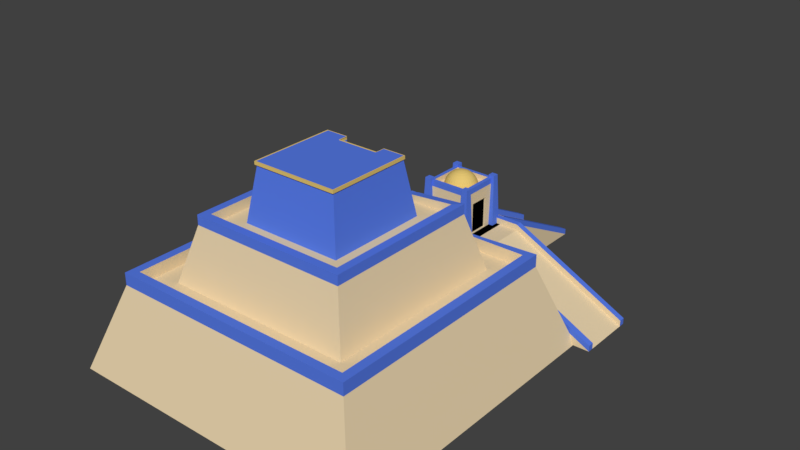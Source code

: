 # Source: ziggurat.blend  (saved by Blender 2.78.0; exported with 4.5.12 LTS)
import bpy
from mathutils import Matrix  # noqa: F401  (used for matrix-valued properties, if any)

bpy.ops.wm.read_factory_settings(use_empty=True)
scene = bpy.context.scene
scene.name = 'Scene'

# ---- collections
col_collection_1 = bpy.data.collections.new('Collection 1'); scene.collection.children.link(col_collection_1)

# ---- materials (node trees are filled in below, after node groups)
mat_material = bpy.data.materials.new('Material')
mat_material.alpha_threshold = 0.0
mat_material.use_transparent_shadow = False
mat_material.diffuse_color = (0.8, 0.6449, 0.4121, 1.0)
mat_material.roughness = 0.5
mat_material_001 = bpy.data.materials.new('Material.001')
mat_material_001.alpha_threshold = 0.0
mat_material_001.use_transparent_shadow = False
mat_material_001.diffuse_color = (0.0, 0.0, 0.0, 1.0)
mat_material_001.roughness = 0.5
mat_material_002 = bpy.data.materials.new('Material.002')
mat_material_002.alpha_threshold = 0.0
mat_material_002.use_transparent_shadow = False
mat_material_002.diffuse_color = (0.09599, 0.199, 0.8, 1.0)
mat_material_002.roughness = 0.5
mat_material_003 = bpy.data.materials.new('Material.003')
mat_material_003.alpha_threshold = 0.0
mat_material_003.use_transparent_shadow = False
mat_material_003.diffuse_color = (0.8, 0.5786, 0.1734, 1.0)
mat_material_003.roughness = 0.5

# ---- material node trees

# ---- world
world_world = bpy.data.worlds.new('World'); scene.world = world_world
world_world.color = (0.05088, 0.05088, 0.05088)
world_world.use_sun_shadow = False
world_world.sun_shadow_jitter_overblur = 0.0
world_world.cycles.sampling_method = 'MANUAL'

# ---- meshes
me_cube_002 = bpy.data.meshes.new('Cube.002')
me_cube_002.from_pydata([(2.475, 1.044, 0.01583), (2.012, 0.5806, 1.348), (2.475, -3.906, 0.01583), (2.012, -3.442, 1.348), (-2.475, 1.044, 0.01583), (-2.011, 0.5806, 1.348), (-2.475, -3.906, 0.01583), (-2.011, -3.442, 1.348), (2.012, 0.5806, 1.348), (2.012, -3.442, 1.348), (-2.011, -3.442, 1.348), (-2.011, 0.5806, 1.348), (1.516, 0.08488, 1.348), (1.516, -2.947, 1.348), (-1.516, -2.947, 1.348), (-1.516, 0.08488, 1.348), (1.273, -0.1575, 2.225), (1.273, -2.704, 2.225), (-1.273, -2.704, 2.225), (-1.273, -0.1575, 2.225), (0.8149, -0.616, 2.225), (0.8149, -2.246, 2.225), (-0.8147, -2.246, 2.225), (-0.8147, -0.616, 2.225), (0.6819, -0.749, 3.084), (0.6819, -2.113, 3.084), (-0.6817, -2.113, 3.084), (-0.6817, -0.749, 3.084), (0.495, 1.98, 0.02494), (0.495, 1.98, 1.015), (0.495, 0.6754, 0.02494), (0.495, 0.6754, 1.015), (-0.4949, 1.98, 0.02494), (-0.4949, 1.98, 1.015), (-0.4949, 0.6754, 0.02494), (-0.4949, 0.6754, 1.015), (0.495, 3.917, 0.02494), (-0.4949, 3.917, 0.02494), (-0.8223, 1.975, 0.02494), (-0.8223, 1.975, 1.015), (0.4819, 1.975, 0.02494), (0.4819, 1.975, 1.015), (-0.8223, 0.9855, 0.02494), (-0.8223, 0.9855, 1.015), (0.4819, 0.9855, 0.02494), (0.4819, 0.9855, 1.015), (-2.759, 1.975, 0.02494), (-2.759, 0.9855, 0.02494), (0.812, 0.9855, 0.02494), (0.812, 0.9855, 1.015), (-0.4922, 0.9855, 0.02494), (-0.4922, 0.9855, 1.015), (0.812, 1.975, 0.02494), (0.812, 1.975, 1.015), (-0.4922, 1.975, 0.02494), (-0.4922, 1.975, 1.015), (2.749, 0.9855, 0.02494), (2.749, 1.975, 0.02494), (0.4563, 0.2837, 1.016), (0.4563, -0.1508, 2.202), (0.4563, -0.6286, 1.016), (0.4563, -0.6286, 2.202), (-0.4561, 0.2837, 1.016), (-0.4561, -0.1508, 2.202), (-0.4561, -0.6286, 1.016), (-0.4561, -0.6286, 2.202), (0.4563, 0.9944, 1.016), (-0.4561, 0.9944, 1.016), (0.3541, 1.843, 1.011), (0.3541, 1.843, 1.719), (0.3541, 1.135, 1.011), (0.3541, 1.135, 1.719), (-0.354, 1.843, 1.011), (-0.354, 1.843, 1.719), (-0.354, 1.135, 1.011), (-0.354, 1.135, 1.719), (-0.2652, 1.925, 1.019), (-0.2986, 1.892, 1.855), (-0.2652, 1.76, 1.019), (-0.2986, 1.793, 1.855), (-0.4301, 1.925, 1.019), (-0.3967, 1.892, 1.855), (-0.4301, 1.76, 1.019), (-0.3967, 1.793, 1.855), (-0.2652, 1.222, 1.019), (-0.2986, 1.188, 1.855), (-0.2652, 1.057, 1.019), (-0.2986, 1.09, 1.855), (-0.4301, 1.222, 1.019), (-0.3967, 1.188, 1.855), (-0.4301, 1.057, 1.019), (-0.3967, 1.09, 1.855), (0.4331, 1.222, 1.019), (0.3997, 1.188, 1.855), (0.4331, 1.057, 1.019), (0.3997, 1.09, 1.855), (0.2682, 1.222, 1.019), (0.3016, 1.188, 1.855), (0.2682, 1.057, 1.019), (0.3016, 1.09, 1.855), (0.4331, 1.923, 1.019), (0.3997, 1.889, 1.855), (0.4331, 1.758, 1.019), (0.3997, 1.791, 1.855), (0.2682, 1.923, 1.019), (0.3016, 1.889, 1.855), (0.2682, 1.758, 1.019), (0.3016, 1.791, 1.855), (-0.01017, 1.434, 1.949), (-0.02003, 1.384, 1.934), (-0.02912, 1.338, 1.909), (-0.03709, 1.298, 1.876), (-0.04363, 1.265, 1.835), (-0.04848, 1.241, 1.788), (-0.05148, 1.226, 1.738), (-0.05249, 1.221, 1.685), (-0.05148, 1.226, 1.632), (-0.04848, 1.241, 1.582), (-0.04363, 1.265, 1.535), (-0.03709, 1.298, 1.494), (-0.02912, 1.338, 1.461), (-0.02003, 1.384, 1.436), (-0.01017, 1.434, 1.421), (-0.02003, 1.437, 1.949), (-0.03938, 1.39, 1.934), (-0.05721, 1.347, 1.909), (-0.07283, 1.309, 1.876), (-0.08566, 1.278, 1.835), (-0.09519, 1.255, 1.788), (-0.1011, 1.241, 1.738), (-0.103, 1.236, 1.685), (-0.1011, 1.241, 1.632), (-0.09519, 1.255, 1.582), (-0.08566, 1.278, 1.535), (-0.07283, 1.309, 1.494), (-0.05721, 1.347, 1.461), (-0.03938, 1.39, 1.436), (-0.02003, 1.437, 1.421), (-0.02912, 1.441, 1.949), (-0.05721, 1.399, 1.934), (-0.08309, 1.361, 1.909), (-0.1058, 1.327, 1.876), (-0.1244, 1.299, 1.835), (-0.1382, 1.278, 1.788), (-0.1468, 1.265, 1.738), (-0.1496, 1.261, 1.685), (-0.1468, 1.265, 1.632), (-0.1382, 1.278, 1.582), (-0.1244, 1.299, 1.535), (-0.1058, 1.327, 1.494), (-0.08309, 1.361, 1.461), (-0.05721, 1.399, 1.436), (-0.02912, 1.441, 1.421), (-0.03709, 1.448, 1.949), (-0.07283, 1.412, 1.934), (-0.1058, 1.379, 1.909), (-0.1347, 1.35, 1.876), (-0.1584, 1.327, 1.835), (-0.176, 1.309, 1.788), (-0.1868, 1.298, 1.738), (-0.1905, 1.295, 1.685), (-0.1868, 1.298, 1.632), (-0.176, 1.309, 1.582), (-0.1584, 1.327, 1.535), (-0.1347, 1.35, 1.494), (-0.1058, 1.379, 1.461), (-0.07283, 1.412, 1.436), (-0.03709, 1.448, 1.421), (-0.04363, 1.456, 1.949), (-0.08566, 1.428, 1.934), (-0.1244, 1.402, 1.909), (-0.1584, 1.379, 1.876), (-0.1862, 1.361, 1.835), (-0.2069, 1.347, 1.788), (-0.2197, 1.338, 1.738), (-0.224, 1.335, 1.685), (-0.2197, 1.338, 1.632), (-0.2069, 1.347, 1.582), (-0.1862, 1.361, 1.535), (-0.1584, 1.379, 1.494), (-0.1244, 1.402, 1.461), (-0.08566, 1.428, 1.436), (-0.04363, 1.456, 1.421), (9.025e-05, 1.485, 1.416), (-0.04848, 1.465, 1.949), (-0.09519, 1.446, 1.934), (-0.1382, 1.428, 1.909), (-0.176, 1.412, 1.876), (-0.2069, 1.399, 1.835), (-0.2299, 1.39, 1.788), (-0.2441, 1.384, 1.738), (-0.2489, 1.382, 1.685), (-0.2441, 1.384, 1.632), (-0.2299, 1.39, 1.582), (-0.2069, 1.399, 1.535), (-0.176, 1.412, 1.494), (-0.1382, 1.428, 1.461), (-0.09519, 1.446, 1.436), (-0.04848, 1.465, 1.421), (-0.4556, -0.1575, 2.311), (-0.4556, -0.1575, 2.225), (-0.05148, 1.475, 1.949), (-0.1011, 1.465, 1.934), (-0.1468, 1.456, 1.909), (-0.1868, 1.448, 1.876), (-0.2197, 1.441, 1.835), (-0.2441, 1.437, 1.788), (-0.2591, 1.434, 1.738), (-0.2642, 1.433, 1.685), (-0.2591, 1.434, 1.632), (-0.2441, 1.437, 1.582), (-0.2197, 1.441, 1.535), (-0.1868, 1.448, 1.494), (-0.1468, 1.456, 1.461), (-0.1011, 1.465, 1.436), (-0.05148, 1.475, 1.421), (0.4638, -0.1575, 2.225), (-0.05249, 1.485, 1.949), (-0.103, 1.485, 1.934), (-0.1496, 1.485, 1.909), (-0.1905, 1.485, 1.876), (-0.224, 1.485, 1.835), (-0.2489, 1.485, 1.788), (-0.2642, 1.485, 1.738), (-0.2694, 1.485, 1.685), (-0.2642, 1.485, 1.632), (-0.2489, 1.485, 1.582), (-0.224, 1.485, 1.535), (-0.1905, 1.485, 1.494), (-0.1496, 1.485, 1.461), (-0.103, 1.485, 1.436), (-0.05249, 1.485, 1.421), (0.4638, -0.1575, 2.311), (0.3452, -0.2873, 2.225), (-0.05148, 1.495, 1.949), (-0.1011, 1.505, 1.934), (-0.1468, 1.514, 1.909), (-0.1868, 1.522, 1.876), (-0.2197, 1.529, 1.835), (-0.2441, 1.534, 1.788), (-0.2591, 1.537, 1.738), (-0.2642, 1.538, 1.685), (-0.2591, 1.537, 1.632), (-0.2441, 1.534, 1.582), (-0.2197, 1.529, 1.535), (-0.1868, 1.522, 1.494), (-0.1468, 1.514, 1.461), (-0.1011, 1.505, 1.436), (-0.05148, 1.495, 1.421), (0.3452, -0.2873, 2.311), (-0.04848, 1.505, 1.949), (-0.09519, 1.525, 1.934), (-0.1382, 1.542, 1.909), (-0.176, 1.558, 1.876), (-0.2069, 1.571, 1.835), (-0.2299, 1.58, 1.788), (-0.2441, 1.586, 1.738), (-0.2489, 1.588, 1.685), (-0.2441, 1.586, 1.632), (-0.2299, 1.58, 1.582), (-0.2069, 1.571, 1.535), (-0.176, 1.558, 1.494), (-0.1382, 1.542, 1.461), (-0.09519, 1.525, 1.436), (-0.04848, 1.505, 1.421), (1.144, -2.574, 2.382), (-1.143, -2.574, 2.382), (-0.04363, 1.514, 1.949), (-0.08566, 1.542, 1.934), (-0.1244, 1.568, 1.909), (-0.1584, 1.591, 1.876), (-0.1862, 1.61, 1.835), (-0.2069, 1.623, 1.788), (-0.2197, 1.632, 1.738), (-0.224, 1.635, 1.685), (-0.2197, 1.632, 1.632), (-0.2069, 1.623, 1.582), (-0.1862, 1.61, 1.535), (-0.1584, 1.591, 1.494), (-0.1244, 1.568, 1.461), (-0.08566, 1.542, 1.436), (-0.04363, 1.514, 1.421), (-1.143, -0.2873, 2.382), (1.144, -0.2873, 2.382), (-0.03709, 1.522, 1.949), (-0.07283, 1.558, 1.934), (-0.1058, 1.591, 1.909), (-0.1347, 1.62, 1.876), (-0.1584, 1.644, 1.835), (-0.176, 1.661, 1.788), (-0.1868, 1.672, 1.738), (-0.1905, 1.676, 1.685), (-0.1868, 1.672, 1.632), (-0.176, 1.661, 1.582), (-0.1584, 1.644, 1.535), (-0.1347, 1.62, 1.494), (-0.1058, 1.591, 1.461), (-0.07283, 1.558, 1.436), (-0.03709, 1.522, 1.421), (-1.273, -0.1575, 2.382), (-1.273, -2.704, 2.382), (-0.02912, 1.529, 1.949), (-0.05721, 1.571, 1.934), (-0.08309, 1.61, 1.909), (-0.1058, 1.644, 1.876), (-0.1244, 1.671, 1.835), (-0.1382, 1.692, 1.788), (-0.1468, 1.705, 1.738), (-0.1496, 1.709, 1.685), (-0.1468, 1.705, 1.632), (-0.1382, 1.692, 1.582), (-0.1244, 1.671, 1.535), (-0.1058, 1.644, 1.494), (-0.08309, 1.61, 1.461), (-0.05721, 1.571, 1.436), (-0.02912, 1.529, 1.421), (1.273, -2.704, 2.382), (1.273, -0.1575, 2.382), (-0.02003, 1.534, 1.949), (-0.03938, 1.58, 1.934), (-0.05721, 1.623, 1.909), (-0.07283, 1.661, 1.876), (-0.08566, 1.692, 1.835), (-0.09519, 1.715, 1.788), (-0.1011, 1.729, 1.738), (-0.103, 1.734, 1.685), (-0.1011, 1.729, 1.632), (-0.09519, 1.715, 1.582), (-0.08566, 1.692, 1.535), (-0.07283, 1.661, 1.494), (-0.05721, 1.623, 1.461), (-0.03938, 1.58, 1.436), (-0.02003, 1.534, 1.421), (-0.7317, -0.6991, 2.225), (-0.7317, -2.163, 2.225), (-0.01017, 1.537, 1.949), (-0.02003, 1.586, 1.934), (-0.02912, 1.632, 1.909), (-0.03709, 1.672, 1.876), (-0.04363, 1.705, 1.835), (-0.04848, 1.729, 1.788), (-0.05148, 1.744, 1.738), (-0.05249, 1.749, 1.685), (-0.05148, 1.744, 1.632), (-0.04848, 1.729, 1.582), (-0.04363, 1.705, 1.535), (-0.03709, 1.672, 1.494), (-0.02912, 1.632, 1.461), (-0.02003, 1.586, 1.436), (-0.01017, 1.537, 1.421), (0.7319, -2.163, 2.225), (0.7319, -0.6991, 2.225), (9.025e-05, 1.538, 1.949), (9.023e-05, 1.588, 1.934), (9.023e-05, 1.635, 1.909), (9.024e-05, 1.676, 1.876), (9.025e-05, 1.709, 1.835), (9.021e-05, 1.734, 1.788), (9.025e-05, 1.749, 1.738), (9.025e-05, 1.755, 1.685), (9.025e-05, 1.749, 1.632), (9.021e-05, 1.734, 1.582), (9.025e-05, 1.709, 1.535), (9.024e-05, 1.676, 1.494), (9.024e-05, 1.635, 1.461), (9.024e-05, 1.588, 1.436), (9.025e-05, 1.538, 1.421), (-1.143, -0.2873, 2.225), (-1.143, -2.574, 2.225), (0.01035, 1.537, 1.949), (0.02021, 1.586, 1.934), (0.0293, 1.632, 1.909), (0.03727, 1.672, 1.876), (0.04381, 1.705, 1.835), (0.04866, 1.729, 1.788), (0.05166, 1.744, 1.738), (0.05267, 1.749, 1.685), (0.05166, 1.744, 1.632), (0.04866, 1.729, 1.582), (0.04381, 1.705, 1.535), (0.03727, 1.672, 1.494), (0.0293, 1.632, 1.461), (0.02021, 1.586, 1.436), (0.01035, 1.537, 1.421), (1.144, -2.574, 2.225), (1.144, -0.2873, 2.225), (0.02021, 1.534, 1.949), (0.03956, 1.58, 1.934), (0.05739, 1.623, 1.909), (0.07302, 1.661, 1.876), (0.08584, 1.692, 1.835), (0.09537, 1.715, 1.788), (0.1012, 1.729, 1.738), (0.1032, 1.734, 1.685), (0.1012, 1.729, 1.632), (0.09537, 1.715, 1.582), (0.08584, 1.692, 1.535), (0.07302, 1.661, 1.494), (0.05739, 1.623, 1.461), (0.03956, 1.58, 1.436), (0.02021, 1.534, 1.421), (-1.87, 0.4392, 1.546), (9.03e-05, 1.485, 1.955), (0.0293, 1.529, 1.949), (0.05739, 1.571, 1.934), (0.08327, 1.61, 1.909), (0.106, 1.644, 1.876), (0.1246, 1.671, 1.835), (0.1384, 1.692, 1.788), (0.1469, 1.705, 1.738), (0.1498, 1.709, 1.685), (0.1469, 1.705, 1.632), (0.1384, 1.692, 1.582), (0.1246, 1.671, 1.535), (0.106, 1.644, 1.494), (0.08327, 1.61, 1.461), (0.05739, 1.571, 1.436), (0.0293, 1.529, 1.421), (1.87, 0.4392, 1.546), (1.87, -3.301, 1.546), (0.03727, 1.522, 1.949), (0.07302, 1.558, 1.934), (0.106, 1.591, 1.909), (0.1348, 1.62, 1.876), (0.1585, 1.644, 1.835), (0.1761, 1.661, 1.788), (0.187, 1.672, 1.738), (0.1907, 1.676, 1.685), (0.187, 1.672, 1.632), (0.1761, 1.661, 1.582), (0.1585, 1.644, 1.535), (0.1348, 1.62, 1.494), (0.106, 1.591, 1.461), (0.07302, 1.558, 1.436), (0.03727, 1.522, 1.421), (-1.87, -3.301, 1.546), (-2.011, 0.5806, 1.546), (0.04381, 1.514, 1.949), (0.08584, 1.542, 1.934), (0.1246, 1.568, 1.909), (0.1585, 1.591, 1.876), (0.1864, 1.61, 1.835), (0.2071, 1.623, 1.788), (0.2199, 1.632, 1.738), (0.2242, 1.635, 1.685), (0.2199, 1.632, 1.632), (0.2071, 1.623, 1.582), (0.1864, 1.61, 1.535), (0.1585, 1.591, 1.494), (0.1246, 1.568, 1.461), (0.08584, 1.542, 1.436), (0.04381, 1.514, 1.421), (-2.011, -3.442, 1.546), (2.012, -3.442, 1.546), (0.04866, 1.505, 1.949), (0.09537, 1.525, 1.934), (0.1384, 1.542, 1.909), (0.1761, 1.558, 1.876), (0.2071, 1.571, 1.835), (0.2301, 1.58, 1.788), (0.2443, 1.586, 1.738), (0.2491, 1.588, 1.685), (0.2443, 1.586, 1.632), (0.2301, 1.58, 1.582), (0.2071, 1.571, 1.535), (0.1761, 1.558, 1.494), (0.1384, 1.542, 1.461), (0.09537, 1.525, 1.436), (0.04866, 1.505, 1.421), (2.012, 0.5806, 1.546), (-1.409, -0.02163, 1.348), (0.05166, 1.495, 1.949), (0.1012, 1.505, 1.934), (0.1469, 1.514, 1.909), (0.187, 1.522, 1.876), (0.2199, 1.529, 1.835), (0.2443, 1.534, 1.788), (0.2593, 1.537, 1.738), (0.2644, 1.538, 1.685), (0.2593, 1.537, 1.632), (0.2443, 1.534, 1.582), (0.2199, 1.529, 1.535), (0.187, 1.522, 1.494), (0.1469, 1.514, 1.461), (0.1012, 1.505, 1.436), (0.05166, 1.495, 1.421), (-1.409, -2.84, 1.348), (1.409, -2.84, 1.348), (0.05267, 1.485, 1.949), (0.1032, 1.485, 1.934), (0.1498, 1.485, 1.909), (0.1907, 1.485, 1.876), (0.2242, 1.485, 1.835), (0.2491, 1.485, 1.788), (0.2644, 1.485, 1.738), (0.2696, 1.485, 1.685), (0.2644, 1.485, 1.632), (0.2491, 1.485, 1.582), (0.2242, 1.485, 1.535), (0.1907, 1.485, 1.494), (0.1498, 1.485, 1.461), (0.1032, 1.485, 1.436), (0.05267, 1.485, 1.421), (1.409, -0.02163, 1.348), (-1.87, 0.4392, 1.348), (0.05166, 1.475, 1.949), (0.1012, 1.465, 1.934), (0.1469, 1.456, 1.909), (0.187, 1.448, 1.876), (0.2199, 1.441, 1.835), (0.2443, 1.437, 1.788), (0.2593, 1.434, 1.738), (0.2644, 1.433, 1.685), (0.2593, 1.434, 1.632), (0.2443, 1.437, 1.582), (0.2199, 1.441, 1.535), (0.187, 1.448, 1.494), (0.1469, 1.456, 1.461), (0.1012, 1.465, 1.436), (0.05166, 1.475, 1.421), (-1.87, -3.301, 1.348), (1.87, -3.301, 1.348), (0.04866, 1.465, 1.949), (0.09537, 1.446, 1.934), (0.1384, 1.428, 1.909), (0.1761, 1.412, 1.876), (0.2071, 1.399, 1.835), (0.2301, 1.39, 1.788), (0.2443, 1.384, 1.738), (0.2491, 1.382, 1.685), (0.2443, 1.384, 1.632), (0.2301, 1.39, 1.582), (0.2071, 1.399, 1.535), (0.1761, 1.412, 1.494), (0.1384, 1.428, 1.461), (0.09537, 1.446, 1.436), (0.04866, 1.465, 1.421), (1.87, 0.4392, 1.348), (0.2914, 1.198, 1.81), (0.04381, 1.456, 1.949), (0.08584, 1.428, 1.934), (0.1246, 1.402, 1.909), (0.1585, 1.379, 1.876), (0.1864, 1.361, 1.835), (0.2071, 1.347, 1.788), (0.2199, 1.338, 1.738), (0.2242, 1.335, 1.685), (0.2199, 1.338, 1.632), (0.2071, 1.347, 1.582), (0.1864, 1.361, 1.535), (0.1585, 1.379, 1.494), (0.1246, 1.402, 1.461), (0.08584, 1.428, 1.436), (0.04381, 1.456, 1.421), (-0.2913, 1.198, 1.81), (-0.2913, 1.78, 1.81), (0.03727, 1.448, 1.949), (0.07302, 1.412, 1.934), (0.106, 1.379, 1.909), (0.1348, 1.35, 1.876), (0.1585, 1.327, 1.835), (0.1761, 1.309, 1.788), (0.187, 1.298, 1.738), (0.1907, 1.295, 1.685), (0.187, 1.298, 1.632), (0.1761, 1.309, 1.582), (0.1585, 1.327, 1.535), (0.1348, 1.35, 1.494), (0.106, 1.379, 1.461), (0.07302, 1.412, 1.436), (0.03727, 1.448, 1.421), (0.2914, 1.78, 1.81), (-0.354, 1.843, 1.81), (0.0293, 1.441, 1.949), (0.05739, 1.399, 1.934), (0.08327, 1.361, 1.909), (0.106, 1.327, 1.876), (0.1246, 1.299, 1.835), (0.1384, 1.278, 1.788), (0.1469, 1.265, 1.738), (0.1498, 1.261, 1.685), (0.1469, 1.265, 1.632), (0.1384, 1.278, 1.582), (0.1246, 1.299, 1.535), (0.106, 1.327, 1.494), (0.08327, 1.361, 1.461), (0.05739, 1.399, 1.436), (0.0293, 1.441, 1.421), (-0.354, 1.135, 1.81), (0.3541, 1.135, 1.81), (0.02021, 1.437, 1.949), (0.03956, 1.39, 1.934), (0.05739, 1.347, 1.909), (0.07302, 1.309, 1.876), (0.08584, 1.278, 1.835), (0.09537, 1.255, 1.788), (0.1012, 1.241, 1.738), (0.1032, 1.236, 1.685), (0.1012, 1.241, 1.632), (0.09537, 1.255, 1.582), (0.08584, 1.278, 1.535), (0.07302, 1.309, 1.494), (0.05739, 1.347, 1.461), (0.03956, 1.39, 1.436), (0.02021, 1.437, 1.421), (0.3541, 1.843, 1.81), (-0.2913, 1.78, 1.719), (0.01035, 1.434, 1.949), (0.02021, 1.384, 1.934), (0.0293, 1.338, 1.909), (0.03727, 1.298, 1.876), (0.04381, 1.265, 1.835), (0.04866, 1.241, 1.788), (0.05166, 1.226, 1.738), (0.05267, 1.221, 1.685), (0.05166, 1.226, 1.632), (0.04866, 1.241, 1.582), (0.04381, 1.265, 1.535), (0.03727, 1.298, 1.494), (0.0293, 1.338, 1.461), (0.02021, 1.384, 1.436), (0.01035, 1.434, 1.421), (-0.2913, 1.198, 1.719), (0.2914, 1.198, 1.719), (9.025e-05, 1.433, 1.949), (9.024e-05, 1.382, 1.934), (9.024e-05, 1.335, 1.909), (9.023e-05, 1.295, 1.876), (9.02e-05, 1.261, 1.835), (9.026e-05, 1.236, 1.788), (9.02e-05, 1.221, 1.738), (9.02e-05, 1.216, 1.685), (9.02e-05, 1.221, 1.632), (9.026e-05, 1.236, 1.582), (9.02e-05, 1.261, 1.535), (9.023e-05, 1.295, 1.494), (9.023e-05, 1.335, 1.461), (9.024e-05, 1.382, 1.436), (9.025e-05, 1.433, 1.421), (0.2914, 1.78, 1.719), (-0.3438, -0.2873, 2.225), (-0.3438, -0.2873, 2.311), (0.3287, -0.616, 2.225), (0.3287, -0.749, 3.084), (-0.3291, -0.616, 2.225), (-0.3291, -0.749, 3.084), (-0.3291, -0.7604, 2.225), (0.3287, -0.7604, 2.225), (-0.3291, -0.8934, 3.084), (0.3287, -0.8934, 3.084), (0.1505, -0.7961, 2.411), (-0.0001677, -0.848, 2.74), (-0.1509, -0.7961, 2.411), (-0.0001677, -0.7656, 2.214), (0.1505, -0.8266, 2.608), (-0.1509, -0.8266, 2.608), (0.1505, -0.7656, 2.214), (-0.1509, -0.7656, 2.214), (0.1514, 1.843, 1.021), (0.1514, 1.843, 1.517), (-0.1513, 1.843, 1.517), (-0.1513, 1.843, 1.021), (0.1514, 1.808, 1.021), (0.1514, 1.808, 1.517), (-0.1513, 1.808, 1.517), (-0.1513, 1.808, 1.021), (0.3541, 1.324, 1.024), (0.3541, 1.654, 1.024), (0.3541, 1.654, 1.531), (0.3541, 1.324, 1.531), (0.324, 1.324, 1.024), (0.324, 1.654, 1.024), (0.324, 1.654, 1.531), (0.324, 1.324, 1.531), (-0.354, 1.32, 1.534), (-0.354, 1.32, 1.015), (-0.354, 1.658, 1.015), (-0.354, 1.658, 1.534), (-0.3372, 1.356, 1.538), (-0.3372, 1.356, 1.019), (-0.3372, 1.694, 1.019), (-0.3372, 1.694, 1.538), (-0.07551, -0.8416, 2.698), (-0.1509, -0.8113, 2.51), (0.07518, -0.8416, 2.698), (0.1505, -0.8113, 2.51), (0.1505, -0.8159, 2.214), (0.1505, -0.8463, 2.411), (-0.07551, -0.8919, 2.698), (-0.0001677, -0.8983, 2.74), (-0.1509, -0.8159, 2.214), (-0.0001677, -0.8159, 2.214), (-0.1509, -0.8616, 2.51), (-0.1509, -0.8768, 2.608), (0.07518, -0.8919, 2.698), (0.1505, -0.8768, 2.608), (0.1505, -0.8616, 2.51), (-0.1509, -0.8463, 2.411), (-0.0001677, -0.8616, 2.51), (-0.0001677, -0.8463, 2.411), (0.07518, -0.8463, 2.411), (-0.07551, -0.8463, 2.411), (-0.07551, -0.8616, 2.51), (0.07518, -0.8616, 2.51), (9.06e-05, -3.906, 0.01583), (9.06e-05, -3.442, 1.348), (9.036e-05, 1.044, 0.01583), (9.012e-05, 0.5806, 1.348), (9.06e-05, -3.442, 1.348), (9.012e-05, 0.5806, 1.348), (9.06e-05, -2.947, 1.348), (9.036e-05, 0.08488, 1.348), (9.084e-05, -2.704, 2.225), (9.048e-05, -0.1575, 2.225), (9.096e-05, -2.574, 2.382), (9.084e-05, -2.704, 2.382), (9.036e-05, -0.6991, 2.225), (9.072e-05, -0.2873, 2.225), (9.096e-05, -2.574, 2.225), (9.072e-05, -3.301, 1.546), (9.036e-05, 0.4392, 1.546), (9.012e-05, 0.5806, 1.369), (9.06e-05, -3.442, 1.546), (9.048e-05, -0.02163, 1.348), (9.084e-05, -2.84, 1.348), (9.036e-05, 0.4392, 1.348), (9.072e-05, -3.301, 1.348), (9.037e-05, 1.98, 1.015), (9e-05, 3.917, 0.02494), (0.495, 2.948, 0.5199), (-0.4949, 2.948, 0.5199), (-0.8223, 1.48, 1.015), (-2.759, 1.48, 0.02494), (-1.791, 1.975, 0.5199), (-1.791, 0.9855, 0.5199), (0.812, 1.48, 1.015), (2.749, 1.48, 0.02494), (1.781, 0.9855, 0.5199), (1.781, 1.975, 0.5199), (9.041e-05, -0.1508, 2.202), (9.027e-05, 0.9944, 1.016), (-0.4561, 0.4218, 1.609), (0.4563, 0.4218, 1.609), (9.034e-05, 0.4218, 1.609), (1.781, 1.48, 0.5199), (-1.791, 1.48, 0.5199), (9.018e-05, 2.948, 0.5199), (0.3762, 1.98, 1.015), (-0.376, 3.917, 0.02494), (0.495, 3.432, 0.2724), (-0.4949, 3.432, 0.2724), (-0.8223, 1.889, 1.015), (-2.759, 1.071, 0.02494), (-2.275, 1.975, 0.2724), (-2.275, 0.9855, 0.2724), (0.812, 1.085, 1.015), (2.749, 1.876, 0.02494), (2.265, 0.9855, 0.2724), (2.265, 1.975, 0.2724), (0.3467, -0.1508, 2.202), (-0.3465, 0.9944, 1.016), (-0.4561, 0.7081, 1.313), (0.4563, 0.7081, 1.313), (-0.376, 1.98, 1.015), (0.3762, 3.917, 0.02494), (0.495, 2.464, 0.7674), (-0.4949, 2.464, 0.7674), (-0.8223, 1.071, 1.015), (-2.759, 1.889, 0.02494), (-1.307, 1.975, 0.7674), (-1.307, 0.9855, 0.7674), (0.812, 1.876, 1.015), (2.749, 1.085, 0.02494), (1.296, 0.9855, 0.7674), (1.296, 1.975, 0.7674), (-0.3465, -0.1508, 2.202), (0.3467, 0.9944, 1.016), (-0.4561, 0.1355, 1.906), (0.4563, 0.1355, 1.906), (9.031e-05, 0.7081, 1.313), (9.038e-05, 0.1355, 1.906), (-0.3465, 0.4218, 1.609), (0.3467, 0.4218, 1.609), (2.265, 1.48, 0.2724), (1.296, 1.48, 0.7674), (1.781, 1.876, 0.5199), (1.781, 1.085, 0.5199), (-2.275, 1.48, 0.2724), (-1.307, 1.48, 0.7674), (-1.791, 1.071, 0.5199), (-1.791, 1.889, 0.5199), (9.009e-05, 3.432, 0.2724), (9.027e-05, 2.464, 0.7674), (-0.376, 2.948, 0.5199), (0.3762, 2.948, 0.5199), (0.3762, 2.464, 0.7674), (-0.376, 2.464, 0.7674), (-0.376, 3.432, 0.2724), (-1.307, 1.889, 0.7674), (-1.307, 1.071, 0.7674), (-2.275, 1.071, 0.2724), (1.296, 1.085, 0.7674), (1.296, 1.876, 0.7674), (2.265, 1.876, 0.2724), (0.3467, 0.1355, 1.906), (-0.3465, 0.1355, 1.906), (-0.3465, 0.7081, 1.313), (0.3467, 0.7081, 1.313), (2.265, 1.085, 0.2724), (-2.275, 1.889, 0.2724), (0.3762, 3.432, 0.2724), (0.3762, 1.98, 1.015), (0.495, 1.98, 1.015), (-0.376, 3.917, 0.02494), (-0.4949, 3.917, 0.02494), (0.495, 3.432, 0.2724), (0.495, 3.917, 0.02494), (-0.4949, 3.432, 0.2724), (-0.8223, 1.889, 1.015), (-0.8223, 1.975, 1.015), (-2.759, 1.071, 0.02494), (-2.759, 0.9855, 0.02494), (-2.275, 1.975, 0.2724), (-2.759, 1.975, 0.02494), (-2.275, 0.9855, 0.2724), (0.812, 1.085, 1.015), (0.812, 0.9855, 1.015), (2.749, 1.876, 0.02494), (2.749, 1.975, 0.02494), (2.265, 0.9855, 0.2724), (2.749, 0.9855, 0.02494), (2.265, 1.975, 0.2724), (0.3467, -0.1508, 2.202), (0.4563, -0.1508, 2.202), (-0.3465, 0.9944, 1.016), (-0.4561, 0.9944, 1.016), (-0.4561, 0.7081, 1.313), (0.4563, 0.7081, 1.313), (0.4563, 0.9944, 1.016), (0.495, 2.464, 0.7674), (0.495, 2.948, 0.5199), (-0.4949, 2.464, 0.7674), (-0.4949, 2.948, 0.5199), (-1.307, 1.975, 0.7674), (-1.791, 1.975, 0.5199), (-1.307, 0.9855, 0.7674), (-1.791, 0.9855, 0.5199), (1.296, 0.9855, 0.7674), (1.781, 0.9855, 0.5199), (1.296, 1.975, 0.7674), (1.781, 1.975, 0.5199), (-0.4561, 0.1355, 1.906), (-0.4561, 0.4218, 1.609), (0.4563, 0.1355, 1.906), (0.4563, 0.4218, 1.609), (-0.3465, 0.4218, 1.609), (1.781, 1.876, 0.5199), (-1.791, 1.071, 0.5199), (-0.376, 2.948, 0.5199), (-0.4949, 1.98, 1.015), (-0.376, 1.98, 1.015), (0.3762, 3.917, 0.02494), (-0.8223, 0.9855, 1.015), (-0.8223, 1.071, 1.015), (-2.759, 1.889, 0.02494), (0.812, 1.975, 1.015), (0.812, 1.876, 1.015), (2.749, 1.085, 0.02494), (-0.4561, -0.1508, 2.202), (-0.3465, -0.1508, 2.202), (0.3467, 0.9944, 1.016), (0.3467, 0.4218, 1.609), (1.781, 1.085, 0.5199), (-1.791, 1.889, 0.5199), (0.3762, 2.948, 0.5199), (0.3762, 2.464, 0.7674), (-0.376, 2.464, 0.7674), (-0.376, 3.432, 0.2724), (-1.307, 1.889, 0.7674), (-1.307, 1.071, 0.7674), (-2.275, 1.071, 0.2724), (1.296, 1.085, 0.7674), (1.296, 1.876, 0.7674), (2.265, 1.876, 0.2724), (0.3467, 0.1355, 1.906), (-0.3465, 0.1355, 1.906), (-0.3465, 0.7081, 1.313), (0.3467, 0.7081, 1.313), (2.265, 1.085, 0.2724), (-2.275, 1.889, 0.2724), (0.3762, 3.432, 0.2724), (0.3762, 1.98, 1.113), (0.495, 1.98, 1.113), (-0.376, 3.917, 0.123), (-0.4949, 3.917, 0.123), (0.495, 3.432, 0.3705), (0.495, 3.917, 0.123), (-0.4949, 3.432, 0.3705), (-0.8223, 1.889, 1.113), (-0.8223, 1.975, 1.113), (-2.759, 1.071, 0.123), (-2.759, 0.9855, 0.123), (-2.275, 1.975, 0.3705), (-2.759, 1.975, 0.123), (-2.275, 0.9855, 0.3705), (0.812, 1.085, 1.113), (0.812, 0.9855, 1.113), (2.749, 1.876, 0.123), (2.749, 1.975, 0.123), (2.265, 0.9855, 0.3705), (2.749, 0.9855, 0.123), (2.265, 1.975, 0.3705), (0.3467, -0.1508, 2.3), (0.4563, -0.1508, 2.3), (-0.3465, 0.9944, 1.114), (-0.4561, 0.9944, 1.114), (-0.4561, 0.7081, 1.411), (0.4563, 0.7081, 1.411), (0.4563, 0.9944, 1.114), (0.495, 2.464, 0.8654), (0.495, 2.948, 0.618), (-0.4949, 2.464, 0.8654), (-0.4949, 2.948, 0.618), (-1.307, 1.975, 0.8654), (-1.791, 1.975, 0.618), (-1.307, 0.9855, 0.8654), (-1.791, 0.9855, 0.618), (1.296, 0.9855, 0.8654), (1.781, 0.9855, 0.618), (1.296, 1.975, 0.8654), (1.781, 1.975, 0.618), (-0.4561, 0.1355, 2.004), (-0.4561, 0.4218, 1.707), (0.4563, 0.1355, 2.004), (0.4563, 0.4218, 1.707), (-0.3465, 0.4218, 1.707), (1.781, 1.876, 0.618), (-1.791, 1.071, 0.618), (-0.376, 2.948, 0.618), (-0.4949, 1.98, 1.113), (-0.376, 1.98, 1.113), (0.3762, 3.917, 0.123), (-0.8223, 0.9855, 1.113), (-0.8223, 1.071, 1.113), (-2.759, 1.889, 0.123), (0.812, 1.975, 1.113), (0.812, 1.876, 1.113), (2.749, 1.085, 0.123), (-0.4561, -0.1508, 2.3), (-0.3465, -0.1508, 2.3), (0.3467, 0.9944, 1.114), (0.3467, 0.4218, 1.707), (1.781, 1.085, 0.618), (-1.791, 1.889, 0.618), (0.3762, 2.948, 0.618), (0.3762, 2.464, 0.8654), (-0.376, 2.464, 0.8654), (-0.376, 3.432, 0.3705), (-1.307, 1.889, 0.8654), (-1.307, 1.071, 0.8654), (-2.275, 1.071, 0.3705), (1.296, 1.085, 0.8654), (1.296, 1.876, 0.8654), (2.265, 1.876, 0.3705), (0.3467, 0.1355, 2.004), (-0.3465, 0.1355, 2.004), (-0.3465, 0.7081, 1.411), (0.3467, 0.7081, 1.411), (2.265, 1.085, 0.3705), (-2.275, 1.889, 0.3705), (0.3762, 3.432, 0.3705), (0.3878, 1.085, 1.015), (0.3878, 0.9855, 1.015), (0.3878, 1.975, 1.015), (0.3878, 1.876, 1.015), (0.3878, 1.876, 1.113), (0.3878, 1.085, 1.113), (0.3878, 0.9855, 1.113), (0.3878, 1.975, 1.113), (-0.8223, 1.889, 1.015), (-0.8223, 1.975, 1.015), (-0.8223, 1.889, 1.113), (-0.8223, 1.975, 1.113), (-0.383, 0.9855, 1.015), (-0.383, 1.071, 1.015), (-0.383, 0.9855, 1.113), (-0.383, 1.071, 1.113), (-0.383, 1.889, 1.015), (-0.383, 1.975, 1.015), (-0.383, 1.889, 1.113), (-0.383, 1.975, 1.113), (0.3467, -0.2911, 2.202), (0.4563, -0.2911, 2.202), (-0.4561, -0.2911, 2.202), (-0.3465, -0.2911, 2.202), (0.3467, -0.2911, 2.3), (0.4563, -0.2911, 2.3), (-0.4561, -0.2911, 2.3), (-0.3465, -0.2911, 2.3), (0.171, -0.7939, 2.398), (-0.0001677, -0.8529, 2.771), (-0.1714, -0.7939, 2.398), (0.171, -0.8285, 2.621), (-0.1714, -0.8285, 2.621), (0.171, -0.7593, 2.174), (-0.1714, -0.7593, 2.174), (-0.08577, -0.8457, 2.724), (-0.1714, -0.8112, 2.509), (0.08543, -0.8457, 2.724), (0.171, -0.8112, 2.509), (0.1505, -0.7488, 2.214), (0.1505, -0.7793, 2.411), (-0.07551, -0.8248, 2.698), (-0.0001677, -0.8312, 2.74), (-0.1509, -0.7945, 2.51), (-0.1509, -0.8097, 2.608), (0.07518, -0.8248, 2.698), (0.1505, -0.8097, 2.608), (0.1505, -0.7945, 2.51), (-0.1509, -0.7488, 2.214), (-0.1509, -0.7793, 2.411), (0.171, -0.7425, 2.174), (0.171, -0.7771, 2.398), (-0.08577, -0.8289, 2.724), (-0.0001677, -0.8361, 2.771), (-0.1714, -0.7944, 2.509), (-0.1714, -0.8117, 2.621), (0.08543, -0.8289, 2.724), (0.171, -0.8117, 2.621), (0.171, -0.7944, 2.509), (-0.1714, -0.7425, 2.174), (-0.1714, -0.7771, 2.398), (0.6819, -0.749, 3.084), (0.6819, -2.113, 3.084), (-0.6817, -2.113, 3.084), (-0.6817, -0.749, 3.084), (0.3287, -0.749, 3.084), (-0.3291, -0.749, 3.084), (-0.3291, -0.8934, 3.084), (0.3287, -0.8934, 3.084), (0.6874, -0.749, 3.134), (0.6874, -2.126, 3.134), (-0.6817, -2.126, 3.134), (-0.6817, -0.749, 3.134), (0.3287, -0.749, 3.134), (-0.3291, -0.749, 3.134), (-0.3291, -0.9106, 3.134), (0.3287, -0.9106, 3.134), (0.7019, -0.738, 3.083), (0.7019, -2.142, 3.083), (-0.7017, -2.142, 3.083), (-0.7017, -0.738, 3.083), (0.3384, -0.738, 3.083), (-0.3387, -0.738, 3.083), (-0.3387, -0.8865, 3.083), (0.3384, -0.8865, 3.083), (0.7019, -0.738, 3.135), (0.7019, -2.142, 3.135), (-0.7017, -2.142, 3.135), (-0.7017, -0.738, 3.135), (0.3384, -0.738, 3.135), (-0.3387, -0.738, 3.135), (-0.3387, -0.8865, 3.135), (0.3384, -0.8865, 3.135)], [], [(0, 1, 3, 2), (704, 705, 7, 6), (6, 7, 5, 4), (706, 707, 1, 0), (704, 6, 4, 706), (3, 1, 8, 9), (12, 13, 487, 503), (707, 5, 11, 709), (705, 3, 9, 708), (5, 7, 10, 11), (15, 14, 18, 19), (14, 15, 470, 486), (725, 537, 418, 720), (708, 9, 453, 722), (22, 23, 333, 334), (13, 12, 16, 17), (711, 15, 19, 713), (710, 13, 17, 712), (22, 21, 25, 26), (712, 17, 316, 715), (19, 299, 199, 200), (21, 22, 334, 350), (645, 27, 1035, 1037), (23, 22, 26, 27), (21, 20, 24, 25), (644, 23, 27, 645), (28, 29, 31, 30), (30, 31, 35, 34), (34, 35, 33, 32), (30, 34, 32, 28), (35, 31, 29, 747, 727, 763, 33), (29, 28, 36, 749, 729, 765), (28, 32, 37, 748, 728, 764, 36), (32, 33, 766, 730, 750, 37), (803, 756, 827, 883), (38, 39, 41, 40), (40, 41, 45, 44), (44, 45, 43, 42), (40, 44, 42, 38), (45, 41, 39, 751, 731, 767, 43), (39, 38, 46, 753, 733, 769), (38, 42, 47, 752, 732, 768, 46), (42, 43, 770, 734, 754, 47), (734, 770, 845, 846), (48, 49, 51, 50), (50, 51, 55, 54), (54, 55, 53, 52), (50, 54, 52, 48), (55, 51, 49, 755, 735, 771, 53), (49, 48, 56, 757, 737, 773), (48, 52, 57, 756, 736, 772, 56), (52, 53, 774, 738, 758, 57), (774, 53, 865, 849), (58, 59, 61, 60), (60, 61, 65, 64), (64, 65, 63, 62), (60, 64, 62, 58), (65, 61, 59, 759, 739, 775, 63), (58, 62, 67, 760, 740, 776, 66), (751, 39, 819, 818), (59, 58, 66, 762, 742, 778), (62, 63, 777, 741, 761, 67), (70, 68, 667, 666), (70, 71, 75, 74), (73, 72, 676, 677), (73, 69, 659, 660), (70, 74, 72, 68), (606, 639, 571, 555), (76, 77, 79, 78), (78, 79, 83, 82), (82, 83, 81, 80), (80, 81, 77, 76), (78, 82, 80, 76), (83, 79, 77, 81), (84, 85, 87, 86), (86, 87, 91, 90), (90, 91, 89, 88), (88, 89, 85, 84), (86, 90, 88, 84), (91, 87, 85, 89), (92, 93, 95, 94), (94, 95, 99, 98), (98, 99, 97, 96), (96, 97, 93, 92), (94, 98, 96, 92), (99, 95, 93, 97), (100, 101, 103, 102), (102, 103, 107, 106), (106, 107, 105, 104), (104, 105, 101, 100), (102, 106, 104, 100), (107, 103, 101, 105), (627, 626, 110, 111), (635, 634, 118, 119), (628, 627, 111, 112), (636, 635, 119, 120), (629, 628, 112, 113), (637, 636, 120, 121), (630, 629, 113, 114), (638, 637, 121, 122), (631, 630, 114, 115), (624, 402, 108), (183, 638, 122), (632, 631, 115, 116), (625, 624, 108, 109), (633, 632, 116, 117), (626, 625, 109, 110), (634, 633, 117, 118), (117, 116, 131, 132), (110, 109, 124, 125), (118, 117, 132, 133), (111, 110, 125, 126), (119, 118, 133, 134), (112, 111, 126, 127), (120, 119, 134, 135), (113, 112, 127, 128), (121, 120, 135, 136), (114, 113, 128, 129), (122, 121, 136, 137), (115, 114, 129, 130), (108, 402, 123), (183, 122, 137), (116, 115, 130, 131), (109, 108, 123, 124), (136, 135, 150, 151), (129, 128, 143, 144), (137, 136, 151, 152), (130, 129, 144, 145), (123, 402, 138), (183, 137, 152), (131, 130, 145, 146), (124, 123, 138, 139), (132, 131, 146, 147), (125, 124, 139, 140), (133, 132, 147, 148), (126, 125, 140, 141), (134, 133, 148, 149), (127, 126, 141, 142), (135, 134, 149, 150), (128, 127, 142, 143), (148, 147, 162, 163), (141, 140, 155, 156), (149, 148, 163, 164), (142, 141, 156, 157), (150, 149, 164, 165), (143, 142, 157, 158), (151, 150, 165, 166), (144, 143, 158, 159), (152, 151, 166, 167), (145, 144, 159, 160), (138, 402, 153), (183, 152, 167), (146, 145, 160, 161), (139, 138, 153, 154), (147, 146, 161, 162), (140, 139, 154, 155), (167, 166, 181, 182), (160, 159, 174, 175), (153, 402, 168), (183, 167, 182), (161, 160, 175, 176), (154, 153, 168, 169), (162, 161, 176, 177), (155, 154, 169, 170), (163, 162, 177, 178), (156, 155, 170, 171), (164, 163, 178, 179), (157, 156, 171, 172), (165, 164, 179, 180), (158, 157, 172, 173), (166, 165, 180, 181), (159, 158, 173, 174), (171, 170, 186, 187), (179, 178, 194, 195), (172, 171, 187, 188), (180, 179, 195, 196), (173, 172, 188, 189), (181, 180, 196, 197), (174, 173, 189, 190), (182, 181, 197, 198), (175, 174, 190, 191), (168, 402, 184), (183, 182, 198), (176, 175, 191, 192), (169, 168, 184, 185), (177, 176, 192, 193), (170, 169, 185, 186), (178, 177, 193, 194), (191, 190, 207, 208), (184, 402, 201), (183, 198, 215), (192, 191, 208, 209), (185, 184, 201, 202), (193, 192, 209, 210), (186, 185, 202, 203), (194, 193, 210, 211), (187, 186, 203, 204), (195, 194, 211, 212), (188, 187, 204, 205), (196, 195, 212, 213), (189, 188, 205, 206), (197, 196, 213, 214), (190, 189, 206, 207), (198, 197, 214, 215), (212, 211, 227, 228), (205, 204, 220, 221), (213, 212, 228, 229), (206, 205, 221, 222), (214, 213, 229, 230), (207, 206, 222, 223), (215, 214, 230, 231), (208, 207, 223, 224), (201, 402, 217), (183, 215, 231), (209, 208, 224, 225), (202, 201, 217, 218), (210, 209, 225, 226), (203, 202, 218, 219), (211, 210, 226, 227), (204, 203, 219, 220), (217, 402, 234), (183, 231, 248), (225, 224, 241, 242), (218, 217, 234, 235), (226, 225, 242, 243), (219, 218, 235, 236), (227, 226, 243, 244), (220, 219, 236, 237), (228, 227, 244, 245), (221, 220, 237, 238), (229, 228, 245, 246), (222, 221, 238, 239), (230, 229, 246, 247), (223, 222, 239, 240), (231, 230, 247, 248), (224, 223, 240, 241), (238, 237, 253, 254), (246, 245, 261, 262), (239, 238, 254, 255), (247, 246, 262, 263), (240, 239, 255, 256), (248, 247, 263, 264), (241, 240, 256, 257), (234, 402, 250), (183, 248, 264), (242, 241, 257, 258), (235, 234, 250, 251), (243, 242, 258, 259), (236, 235, 251, 252), (244, 243, 259, 260), (237, 236, 252, 253), (245, 244, 260, 261), (258, 257, 274, 275), (251, 250, 267, 268), (259, 258, 275, 276), (252, 251, 268, 269), (260, 259, 276, 277), (253, 252, 269, 270), (261, 260, 277, 278), (254, 253, 270, 271), (262, 261, 278, 279), (255, 254, 271, 272), (263, 262, 279, 280), (256, 255, 272, 273), (264, 263, 280, 281), (257, 256, 273, 274), (250, 402, 267), (183, 264, 281), (279, 278, 295, 296), (272, 271, 288, 289), (280, 279, 296, 297), (273, 272, 289, 290), (281, 280, 297, 298), (274, 273, 290, 291), (267, 402, 284), (183, 281, 298), (275, 274, 291, 292), (268, 267, 284, 285), (276, 275, 292, 293), (269, 268, 285, 286), (277, 276, 293, 294), (270, 269, 286, 287), (278, 277, 294, 295), (271, 270, 287, 288), (293, 292, 309, 310), (286, 285, 302, 303), (294, 293, 310, 311), (287, 286, 303, 304), (295, 294, 311, 312), (288, 287, 304, 305), (296, 295, 312, 313), (289, 288, 305, 306), (297, 296, 313, 314), (290, 289, 306, 307), (298, 297, 314, 315), (291, 290, 307, 308), (284, 402, 301), (183, 298, 315), (292, 291, 308, 309), (285, 284, 301, 302), (314, 313, 330, 331), (307, 306, 323, 324), (315, 314, 331, 332), (308, 307, 324, 325), (301, 402, 318), (183, 315, 332), (309, 308, 325, 326), (302, 301, 318, 319), (310, 309, 326, 327), (303, 302, 319, 320), (311, 310, 327, 328), (304, 303, 320, 321), (312, 311, 328, 329), (305, 304, 321, 322), (313, 312, 329, 330), (306, 305, 322, 323), (320, 319, 336, 337), (328, 327, 344, 345), (321, 320, 337, 338), (329, 328, 345, 346), (322, 321, 338, 339), (330, 329, 346, 347), (323, 322, 339, 340), (331, 330, 347, 348), (324, 323, 340, 341), (332, 331, 348, 349), (325, 324, 341, 342), (318, 402, 335), (183, 332, 349), (326, 325, 342, 343), (319, 318, 335, 336), (327, 326, 343, 344), (341, 340, 357, 358), (349, 348, 365, 366), (342, 341, 358, 359), (335, 402, 352), (183, 349, 366), (343, 342, 359, 360), (336, 335, 352, 353), (344, 343, 360, 361), (337, 336, 353, 354), (345, 344, 361, 362), (338, 337, 354, 355), (346, 345, 362, 363), (339, 338, 355, 356), (347, 346, 363, 364), (340, 339, 356, 357), (348, 347, 364, 365), (362, 361, 378, 379), (355, 354, 371, 372), (363, 362, 379, 380), (356, 355, 372, 373), (364, 363, 380, 381), (357, 356, 373, 374), (365, 364, 381, 382), (358, 357, 374, 375), (366, 365, 382, 383), (359, 358, 375, 376), (352, 402, 369), (183, 366, 383), (360, 359, 376, 377), (353, 352, 369, 370), (361, 360, 377, 378), (354, 353, 370, 371), (383, 382, 399, 400), (376, 375, 392, 393), (369, 402, 386), (183, 383, 400), (377, 376, 393, 394), (370, 369, 386, 387), (378, 377, 394, 395), (371, 370, 387, 388), (379, 378, 395, 396), (372, 371, 388, 389), (380, 379, 396, 397), (373, 372, 389, 390), (381, 380, 397, 398), (374, 373, 390, 391), (382, 381, 398, 399), (375, 374, 391, 392), (389, 388, 405, 406), (397, 396, 413, 414), (390, 389, 406, 407), (398, 397, 414, 415), (391, 390, 407, 408), (399, 398, 415, 416), (392, 391, 408, 409), (400, 399, 416, 417), (393, 392, 409, 410), (386, 402, 403), (183, 400, 417), (394, 393, 410, 411), (387, 386, 403, 404), (395, 394, 411, 412), (388, 387, 404, 405), (396, 395, 412, 413), (410, 409, 426, 427), (403, 402, 420), (183, 417, 434), (411, 410, 427, 428), (404, 403, 420, 421), (412, 411, 428, 429), (405, 404, 421, 422), (413, 412, 429, 430), (406, 405, 422, 423), (414, 413, 430, 431), (407, 406, 423, 424), (415, 414, 431, 432), (408, 407, 424, 425), (416, 415, 432, 433), (409, 408, 425, 426), (417, 416, 433, 434), (431, 430, 447, 448), (424, 423, 440, 441), (432, 431, 448, 449), (425, 424, 441, 442), (433, 432, 449, 450), (426, 425, 442, 443), (434, 433, 450, 451), (427, 426, 443, 444), (420, 402, 437), (183, 434, 451), (428, 427, 444, 445), (421, 420, 437, 438), (429, 428, 445, 446), (422, 421, 438, 439), (430, 429, 446, 447), (423, 422, 439, 440), (183, 451, 468), (445, 444, 461, 462), (438, 437, 454, 455), (446, 445, 462, 463), (439, 438, 455, 456), (447, 446, 463, 464), (440, 439, 456, 457), (448, 447, 464, 465), (441, 440, 457, 458), (449, 448, 465, 466), (442, 441, 458, 459), (450, 449, 466, 467), (443, 442, 459, 460), (451, 450, 467, 468), (444, 443, 460, 461), (437, 402, 454), (466, 465, 482, 483), (459, 458, 475, 476), (467, 466, 483, 484), (460, 459, 476, 477), (468, 467, 484, 485), (461, 460, 477, 478), (454, 402, 471), (183, 468, 485), (462, 461, 478, 479), (455, 454, 471, 472), (463, 462, 479, 480), (456, 455, 472, 473), (464, 463, 480, 481), (457, 456, 473, 474), (465, 464, 481, 482), (458, 457, 474, 475), (472, 471, 488, 489), (480, 479, 496, 497), (473, 472, 489, 490), (481, 480, 497, 498), (474, 473, 490, 491), (482, 481, 498, 499), (475, 474, 491, 492), (483, 482, 499, 500), (476, 475, 492, 493), (484, 483, 500, 501), (477, 476, 493, 494), (485, 484, 501, 502), (478, 477, 494, 495), (471, 402, 488), (183, 485, 502), (479, 478, 495, 496), (493, 492, 509, 510), (501, 500, 517, 518), (494, 493, 510, 511), (502, 501, 518, 519), (495, 494, 511, 512), (488, 402, 505), (183, 502, 519), (496, 495, 512, 513), (489, 488, 505, 506), (497, 496, 513, 514), (490, 489, 506, 507), (498, 497, 514, 515), (491, 490, 507, 508), (499, 498, 515, 516), (492, 491, 508, 509), (500, 499, 516, 517), (514, 513, 530, 531), (507, 506, 523, 524), (515, 514, 531, 532), (508, 507, 524, 525), (516, 515, 532, 533), (509, 508, 525, 526), (517, 516, 533, 534), (510, 509, 526, 527), (518, 517, 534, 535), (511, 510, 527, 528), (519, 518, 535, 536), (512, 511, 528, 529), (505, 402, 522), (183, 519, 536), (513, 512, 529, 530), (506, 505, 522, 523), (535, 534, 551, 552), (528, 527, 544, 545), (536, 535, 552, 553), (529, 528, 545, 546), (522, 402, 539), (183, 536, 553), (530, 529, 546, 547), (523, 522, 539, 540), (531, 530, 547, 548), (524, 523, 540, 541), (532, 531, 548, 549), (525, 524, 541, 542), (533, 532, 549, 550), (526, 525, 542, 543), (534, 533, 550, 551), (527, 526, 543, 544), (541, 540, 557, 558), (549, 548, 565, 566), (542, 541, 558, 559), (550, 549, 566, 567), (543, 542, 559, 560), (551, 550, 567, 568), (544, 543, 560, 561), (552, 551, 568, 569), (545, 544, 561, 562), (553, 552, 569, 570), (546, 545, 562, 563), (539, 402, 556), (183, 553, 570), (547, 546, 563, 564), (540, 539, 556, 557), (548, 547, 564, 565), (562, 561, 578, 579), (570, 569, 586, 587), (563, 562, 579, 580), (556, 402, 573), (183, 570, 587), (564, 563, 580, 581), (557, 556, 573, 574), (565, 564, 581, 582), (558, 557, 574, 575), (566, 565, 582, 583), (559, 558, 575, 576), (567, 566, 583, 584), (560, 559, 576, 577), (568, 567, 584, 585), (561, 560, 577, 578), (569, 568, 585, 586), (583, 582, 599, 600), (576, 575, 592, 593), (584, 583, 600, 601), (577, 576, 593, 594), (585, 584, 601, 602), (578, 577, 594, 595), (586, 585, 602, 603), (579, 578, 595, 596), (587, 586, 603, 604), (580, 579, 596, 597), (573, 402, 590), (183, 587, 604), (581, 580, 597, 598), (574, 573, 590, 591), (582, 581, 598, 599), (575, 574, 591, 592), (604, 603, 620, 621), (597, 596, 613, 614), (590, 402, 607), (183, 604, 621), (598, 597, 614, 615), (591, 590, 607, 608), (599, 598, 615, 616), (592, 591, 608, 609), (600, 599, 616, 617), (593, 592, 609, 610), (601, 600, 617, 618), (594, 593, 610, 611), (602, 601, 618, 619), (595, 594, 611, 612), (603, 602, 619, 620), (596, 595, 612, 613), (618, 617, 634, 635), (611, 610, 627, 628), (619, 618, 635, 636), (612, 611, 628, 629), (620, 619, 636, 637), (613, 612, 629, 630), (621, 620, 637, 638), (614, 613, 630, 631), (607, 402, 624), (183, 621, 638), (615, 614, 631, 632), (608, 607, 624, 625), (616, 615, 632, 633), (609, 608, 625, 626), (617, 616, 633, 634), (610, 609, 626, 627), (622, 623, 639, 606), (622, 606, 555, 554), (75, 71, 589, 588), (639, 623, 538, 571), (588, 589, 538, 554), (572, 588, 554, 555), (589, 605, 571, 538), (605, 572, 555, 571), (73, 75, 588, 572), (623, 622, 554, 538), (71, 69, 605, 589), (69, 73, 572, 605), (725, 504, 470, 723), (726, 521, 487, 724), (504, 520, 486, 470), (521, 537, 503, 487), (520, 504, 401, 435), (711, 12, 503, 723), (709, 11, 436, 721), (710, 14, 486, 724), (722, 453, 419, 719), (721, 436, 401, 720), (436, 452, 435, 401), (453, 469, 418, 419), (726, 520, 435, 719), (11, 10, 452, 436), (9, 8, 469, 453), (537, 521, 419, 418), (717, 367, 333, 716), (368, 718, 384, 350, 334), (367, 368, 334, 333), (384, 385, 351, 350), (20, 21, 350, 351), (368, 367, 282, 266), (333, 334, 350, 351, 716), (718, 368, 266, 714), (715, 316, 265, 714), (317, 16, 216, 232), (299, 300, 266, 282), (316, 317, 283, 265), (385, 384, 265, 283), (19, 18, 300, 299), (713, 19, 367, 717), (17, 16, 317, 316), (199, 641, 640, 200), (16, 385, 233, 216), (385, 283, 249, 233), (283, 317, 232, 249), (233, 249, 232, 216), (367, 19, 200, 640), (282, 367, 640, 641), (299, 282, 641, 199), (20, 642, 643, 24), (643, 642, 647, 649), (647, 646, 657, 653, 656), (644, 645, 648, 646), (654, 685, 696, 695), (653, 657, 690, 691), (651, 684, 694, 689), (658, 661, 665, 662), (72, 73, 660, 661), (69, 68, 658, 659), (68, 72, 661, 658), (665, 664, 663, 662), (659, 658, 662, 663), (660, 659, 663, 664), (661, 660, 664, 665), (669, 666, 670, 673), (71, 70, 666, 669), (68, 69, 668, 667), (69, 71, 669, 668), (671, 672, 673, 670), (667, 668, 672, 671), (668, 669, 673, 672), (666, 667, 671, 670), (677, 676, 680, 681), (72, 74, 675, 676), (75, 73, 677, 674), (74, 75, 674, 675), (679, 678, 681, 680), (676, 675, 679, 680), (674, 677, 681, 678), (675, 674, 678, 679), (684, 654, 695, 694), (682, 651, 689, 688), (652, 683, 692, 697), (683, 655, 693, 692), (650, 656, 686, 687), (657, 652, 697, 690), (655, 682, 688, 693), (703, 698, 689, 694), (702, 692, 693, 688), (686, 691, 699, 700, 687), (691, 690, 697, 701, 699), (698, 702, 688, 689), (699, 701, 702, 698), (701, 697, 692, 702), (696, 703, 694, 695), (687, 700, 703, 696), (700, 699, 698, 703), (685, 650, 687, 696), (656, 653, 691, 686), (16, 713, 717, 385), (300, 715, 714, 266), (384, 718, 714, 265), (385, 717, 716, 351), (521, 726, 719, 419), (469, 721, 720, 418), (452, 722, 719, 435), (13, 710, 724, 487), (8, 709, 721, 469), (15, 711, 723, 470), (520, 726, 724, 486), (537, 725, 723, 503), (18, 712, 715, 300), (14, 710, 712, 18), (12, 711, 713, 16), (10, 708, 722, 452), (504, 725, 720, 401), (7, 705, 708, 10), (1, 707, 709, 8), (2, 704, 706, 0), (4, 5, 707, 706), (2, 3, 705, 704), (806, 779, 740, 760), (805, 780, 743, 781), (763, 796, 876, 860), (803, 783, 736, 756), (802, 784, 744, 785), (769, 733, 844, 843), (800, 787, 732, 752), (799, 788, 745, 789), (809, 790, 873, 889), (797, 791, 728, 748), (796, 792, 746, 793), (49, 773, 847, 826), (792, 795, 794, 746), (727, 747, 795, 792), (796, 793, 858, 876), (768, 809, 889, 864), (56, 772, 867, 830), (763, 727, 792, 796), (771, 802, 882, 866), (53, 771, 866, 865), (793, 746, 791, 797), (788, 798, 790, 745), (731, 751, 798, 788), (802, 785, 856, 882), (730, 766, 841, 842), (770, 43, 862, 845), (767, 731, 788, 799), (795, 747, 811, 875), (57, 758, 831, 828), (789, 745, 787, 800), (784, 801, 786, 744), (735, 755, 801, 784), (765, 729, 840, 839), (808, 786, 872, 888), (39, 769, 843, 819), (771, 735, 784, 802), (794, 795, 875, 874), (772, 808, 888, 867), (785, 744, 783, 803), (780, 804, 782, 743), (739, 759, 804, 780), (46, 768, 864, 823), (757, 56, 830, 829), (801, 755, 825, 881), (775, 739, 780, 805), (43, 767, 863, 862), (786, 801, 881, 872), (781, 743, 779, 806), (779, 807, 776, 740), (743, 782, 807, 779), (766, 33, 859, 841), (783, 808, 772, 736), (744, 786, 808, 783), (756, 57, 828, 827), (787, 809, 768, 732), (745, 790, 809, 787), (807, 782, 871, 887), (791, 810, 764, 728), (746, 794, 810, 791), (29, 765, 839, 812), (869, 885, 965, 949), (912, 832, 991, 995), (812, 839, 919, 892), (860, 876, 956, 940), (885, 855, 935, 965), (828, 831, 911, 908), (816, 861, 941, 896), (876, 858, 938, 956), (829, 830, 910, 909), (859, 860, 940, 939), (884, 832, 912, 964), (827, 828, 908, 907), (854, 837, 917, 934), (871, 884, 964, 951), (825, 826, 972, 971), (836, 852, 932, 916), (821, 824, 904, 901), (831, 850, 930, 911), (856, 883, 963, 936), (822, 823, 903, 902), (848, 829, 909, 928), (883, 827, 907, 963), (820, 821, 901, 900), (824, 846, 926, 904), (875, 811, 891, 955), (818, 819, 980, 979), (844, 822, 902, 924), (874, 875, 955, 954), (866, 882, 962, 946), (814, 817, 897, 894), (817, 842, 922, 897), (882, 856, 936, 962), (752, 47, 821, 820), (63, 775, 869, 868), (729, 749, 815, 840), (785, 803, 883, 856), (66, 776, 870, 838), (750, 730, 842, 817), (764, 810, 890, 861), (797, 748, 813, 877), (753, 46, 823, 822), (777, 63, 868, 851), (810, 794, 874, 890), (773, 737, 848, 847), (793, 797, 877, 858), (59, 778, 853, 833), (738, 774, 849, 850), (782, 804, 884, 871), (47, 754, 824, 821), (733, 753, 822, 844), (804, 759, 832, 884), (754, 734, 846, 824), (790, 798, 878, 873), (741, 777, 851, 852), (759, 59, 833, 832), (798, 751, 818, 878), (778, 742, 854, 853), (805, 781, 855, 885), (760, 67, 835, 834), (747, 29, 812, 811), (737, 757, 829, 848), (775, 805, 885, 869), (748, 37, 814, 813), (758, 738, 850, 831), (799, 789, 857, 879), (67, 761, 836, 835), (767, 799, 879, 863), (749, 36, 816, 815), (806, 760, 834, 886), (762, 66, 838, 837), (761, 741, 852, 836), (781, 806, 886, 855), (37, 750, 817, 814), (742, 762, 837, 854), (800, 752, 820, 880), (33, 763, 860, 859), (789, 800, 880, 857), (36, 764, 861, 816), (776, 807, 887, 870), (755, 49, 826, 825), (970, 895, 896, 941), (969, 902, 903, 944), (968, 909, 910, 947), (967, 917, 918, 950), (964, 933, 934, 951), (961, 927, 928, 952), (958, 923, 924, 953), (955, 919, 920, 954), (891, 892, 919, 955), (921, 956, 938, 922), (939, 940, 956, 921), (897, 957, 893, 894), (922, 938, 957, 897), (898, 899, 923, 958), (925, 959, 937, 926), (942, 943, 959, 925), (904, 960, 900, 901), (926, 937, 960, 904), (905, 906, 927, 961), (929, 962, 936, 930), (945, 946, 962, 929), (911, 963, 907, 908), (930, 936, 963, 911), (912, 913, 933, 964), (931, 965, 935, 932), (948, 949, 965, 931), (916, 966, 914, 915), (932, 935, 966, 916), (951, 934, 917, 967), (952, 928, 909, 968), (953, 924, 902, 969), (954, 920, 895, 970), (841, 859, 939, 921), (834, 835, 915, 914), (877, 813, 893, 957), (982, 981, 989, 990), (835, 836, 916, 915), (886, 834, 914, 966), (858, 877, 957, 938), (823, 864, 944, 903), (837, 838, 918, 917), (855, 886, 966, 935), (819, 843, 923, 899), (839, 840, 920, 919), (873, 878, 958, 953), (845, 862, 942, 925), (842, 841, 921, 922), (870, 887, 967, 950), (878, 818, 898, 958), (826, 906, 977, 972), (843, 844, 924, 923), (887, 871, 951, 967), (830, 867, 947, 910), (846, 845, 925, 926), (879, 857, 937, 959), (826, 847, 927, 906), (847, 848, 928, 927), (867, 888, 968, 947), (863, 879, 959, 943), (849, 865, 945, 929), (850, 849, 929, 930), (888, 872, 952, 968), (869, 949, 998, 994), (852, 851, 931, 932), (880, 820, 900, 960), (838, 870, 950, 918), (853, 854, 934, 933), (864, 889, 969, 944), (857, 880, 960, 937), (851, 868, 948, 931), (889, 873, 953, 969), (833, 853, 933, 913), (872, 881, 961, 952), (811, 812, 892, 891), (861, 890, 970, 941), (881, 825, 905, 961), (813, 814, 894, 893), (890, 874, 954, 970), (840, 815, 895, 920), (815, 816, 896, 895), (971, 972, 977, 976), (973, 974, 975, 978), (866, 946, 975, 974), (945, 865, 973, 978), (865, 866, 974, 973), (905, 825, 971, 976), (906, 905, 976, 977), (946, 945, 978, 975), (943, 942, 985, 986), (819, 899, 982, 980), (899, 898, 981, 982), (898, 818, 979, 981), (983, 984, 986, 985), (987, 988, 990, 989), (981, 979, 987, 989), (942, 862, 983, 985), (862, 863, 984, 983), (980, 982, 990, 988), (979, 980, 988, 987), (863, 943, 986, 984), (991, 992, 996, 995), (993, 994, 998, 997), (868, 869, 994, 993), (913, 912, 995, 996), (833, 913, 996, 992), (949, 948, 997, 998), (832, 833, 992, 991), (948, 868, 993, 997), (1007, 1003, 1026, 1025), (656, 650, 1011, 1010), (682, 655, 1015, 1012), (1009, 999, 1022, 1029), (654, 684, 1016, 1017), (1006, 1000, 1024, 1023), (1000, 1008, 1027, 1024), (655, 683, 1014, 1015), (999, 1004, 1021, 1022), (1001, 1007, 1025, 1031), (649, 647, 1004, 999, 1009, 1002, 1008, 1000), (649, 1000, 648), (648, 1000, 1006, 1003, 1007, 1001, 1005, 646), (1010, 1011, 1022, 1021), (1015, 1014, 1025, 1026), (1014, 1020, 1031, 1025), (1013, 1012, 1023, 1024), (1017, 1016, 1027, 1028), (1013, 1024, 1027, 1016), (1017, 1028, 1029, 1018), (1011, 1018, 1029, 1022), (1012, 1015, 1026, 1023), (1020, 1019, 1030, 1031), (685, 654, 1017, 1018), (1004, 656, 1010, 1021), (683, 652, 1020, 1014), (651, 682, 1012, 1013), (1008, 1002, 1028, 1027), (652, 657, 1019, 1020), (684, 651, 1013, 1016), (1002, 1009, 1029, 1028), (650, 685, 1018, 1011), (1005, 1001, 1031, 1030), (657, 1005, 1030, 1019), (1003, 1006, 1023, 1026), (1034, 1033, 1049, 1050), (27, 26, 1034, 1035), (648, 645, 1037, 1038), (25, 24, 1032, 1033), (643, 649, 1039, 1036), (649, 648, 1038, 1039), (24, 643, 1036, 1032), (26, 25, 1033, 1034), (1040, 1044, 1047, 1046, 1045, 1043, 1042, 1041), (1045, 1046, 1062, 1061), (1033, 1032, 1048, 1049), (1047, 1044, 1060, 1063), (1038, 1037, 1053, 1054), (1046, 1047, 1063, 1062), (1036, 1039, 1055, 1052), (1043, 1045, 1061, 1059), (1052, 1055, 1063, 1060), (1053, 1051, 1059, 1061), (1051, 1050, 1058, 1059), (1049, 1048, 1056, 1057), (1054, 1053, 1061, 1062), (1055, 1054, 1062, 1063), (1048, 1052, 1060, 1056), (1050, 1049, 1057, 1058), (1040, 1041, 1057, 1056), (1035, 1034, 1050, 1051), (1041, 1042, 1058, 1057), (1032, 1036, 1052, 1048), (1042, 1043, 1059, 1058), (1037, 1035, 1051, 1053), (1044, 1040, 1056, 1060), (1039, 1038, 1054, 1055)])
me_cube_002.polygons.foreach_set('material_index', [0, 0, 0, 0, 0, 0, 0, 0, 0, 0, 0, 0, 0, 2, 0, 0, 0, 0, 2, 2, 2, 0, 2, 2, 2, 2, 0, 0, 0, 0, 0, 0, 0, 0, 0, 0, 0, 0, 0, 0, 0, 0, 0, 0, 0, 0, 0, 0, 0, 0, 0, 0, 0, 0, 0, 0, 0, 0, 0, 0, 0, 0, 0, 0, 0, 0, 0, 0, 2, 2, 2, 2, 2, 2, 2, 2, 2, 2, 2, 2, 2, 2, 2, 2, 2, 2, 2, 2, 2, 2, 2, 2, 3, 3, 3, 3, 3, 3, 3, 3, 3, 3, 3, 3, 3, 3, 3, 3, 3, 3, 3, 3, 3, 3, 3, 3, 3, 3, 3, 3, 3, 3, 3, 3, 3, 3, 3, 3, 3, 3, 3, 3, 3, 3, 3, 3, 3, 3, 3, 3, 3, 3, 3, 3, 3, 3, 3, 3, 3, 3, 3, 3, 3, 3, 3, 3, 3, 3, 3, 3, 3, 3, 3, 3, 3, 3, 3, 3, 3, 3, 3, 3, 3, 3, 3, 3, 3, 3, 3, 3, 3, 3, 3, 3, 3, 3, 3, 3, 3, 3, 3, 3, 3, 3, 3, 3, 3, 3, 3, 3, 3, 3, 3, 3, 3, 3, 3, 3, 3, 3, 3, 3, 3, 3, 3, 3, 3, 3, 3, 3, 3, 3, 3, 3, 3, 3, 3, 3, 3, 3, 3, 3, 3, 3, 3, 3, 3, 3, 3, 3, 3, 3, 3, 3, 3, 3, 3, 3, 3, 3, 3, 3, 3, 3, 3, 3, 3, 3, 3, 3, 3, 3, 3, 3, 3, 3, 3, 3, 3, 3, 3, 3, 3, 3, 3, 3, 3, 3, 3, 3, 3, 3, 3, 3, 3, 3, 3, 3, 3, 3, 3, 3, 3, 3, 3, 3, 3, 3, 3, 3, 3, 3, 3, 3, 3, 3, 3, 3, 3, 3, 3, 3, 3, 3, 3, 3, 3, 3, 3, 3, 3, 3, 3, 3, 3, 3, 3, 3, 3, 3, 3, 3, 3, 3, 3, 3, 3, 3, 3, 3, 3, 3, 3, 3, 3, 3, 3, 3, 3, 3, 3, 3, 3, 3, 3, 3, 3, 3, 3, 3, 3, 3, 3, 3, 3, 3, 3, 3, 3, 3, 3, 3, 3, 3, 3, 3, 3, 3, 3, 3, 3, 3, 3, 3, 3, 3, 3, 3, 3, 3, 3, 3, 3, 3, 3, 3, 3, 3, 3, 3, 3, 3, 3, 3, 3, 3, 3, 3, 3, 3, 3, 3, 3, 3, 3, 3, 3, 3, 3, 3, 3, 3, 3, 3, 3, 3, 3, 3, 3, 3, 3, 3, 3, 3, 3, 3, 3, 3, 3, 3, 3, 3, 3, 3, 3, 3, 3, 3, 3, 3, 3, 3, 3, 3, 3, 3, 3, 3, 3, 3, 3, 3, 3, 3, 3, 3, 3, 3, 3, 3, 3, 3, 3, 3, 3, 3, 3, 3, 3, 3, 3, 3, 3, 3, 3, 3, 3, 3, 3, 3, 3, 3, 3, 3, 3, 3, 3, 3, 3, 3, 3, 3, 3, 3, 3, 3, 3, 3, 3, 3, 3, 3, 3, 3, 3, 3, 3, 3, 3, 3, 3, 3, 3, 3, 3, 3, 3, 3, 3, 3, 3, 3, 3, 3, 3, 3, 3, 3, 3, 3, 3, 3, 3, 3, 3, 3, 3, 3, 3, 3, 3, 3, 3, 3, 3, 3, 3, 3, 3, 3, 3, 3, 3, 3, 3, 3, 3, 3, 3, 3, 3, 3, 3, 3, 3, 3, 3, 3, 3, 3, 3, 3, 3, 3, 3, 3, 3, 3, 3, 3, 3, 3, 3, 3, 3, 3, 3, 3, 3, 3, 3, 3, 3, 3, 0, 0, 2, 0, 2, 2, 2, 2, 2, 0, 2, 2, 0, 0, 0, 0, 0, 0, 2, 0, 2, 2, 2, 2, 0, 2, 2, 0, 0, 0, 0, 0, 0, 0, 0, 0, 2, 2, 2, 2, 0, 2, 0, 2, 2, 0, 0, 2, 2, 0, 0, 2, 2, 2, 0, 2, 3, 0, 3, 0, 0, 0, 0, 1, 0, 0, 0, 0, 0, 0, 0, 1, 0, 0, 0, 0, 0, 0, 0, 1, 0, 0, 0, 3, 3, 3, 3, 3, 3, 3, 1, 1, 1, 1, 1, 1, 1, 1, 1, 1, 3, 0, 0, 2, 0, 0, 0, 2, 2, 0, 2, 0, 0, 0, 2, 0, 0, 2, 0, 0, 0, 0, 0, 0, 0, 0, 0, 0, 0, 0, 0, 0, 0, 0, 0, 0, 0, 0, 0, 0, 0, 0, 0, 0, 0, 0, 0, 0, 0, 0, 0, 0, 0, 0, 0, 0, 0, 0, 0, 0, 0, 0, 0, 0, 0, 0, 0, 0, 0, 0, 0, 0, 0, 0, 0, 0, 0, 0, 0, 0, 0, 0, 0, 0, 2, 2, 2, 2, 2, 2, 2, 2, 2, 0, 2, 2, 2, 2, 0, 2, 2, 2, 0, 2, 2, 0, 2, 2, 2, 0, 2, 2, 0, 2, 2, 0, 0, 0, 0, 0, 0, 0, 0, 0, 0, 0, 0, 0, 0, 0, 0, 0, 0, 0, 0, 0, 0, 0, 0, 0, 0, 0, 0, 0, 0, 0, 0, 0, 0, 0, 0, 0, 0, 0, 0, 0, 0, 0, 0, 0, 0, 0, 0, 0, 2, 2, 2, 2, 2, 2, 2, 2, 2, 2, 2, 2, 2, 2, 2, 2, 2, 2, 2, 2, 2, 2, 2, 2, 2, 2, 2, 2, 2, 2, 2, 2, 2, 2, 2, 2, 2, 2, 2, 2, 2, 2, 2, 2, 2, 2, 2, 2, 2, 2, 2, 2, 2, 2, 2, 2, 2, 2, 2, 2, 2, 2, 2, 2, 2, 2, 2, 2, 2, 2, 2, 2, 2, 0, 2, 2, 2, 2, 2, 2, 2, 2, 0, 2, 0, 2, 2, 2, 2, 2, 2, 2, 2, 2, 2, 2, 0, 2, 0, 2, 2, 2, 0, 2, 2, 2, 0, 0, 3, 3, 3, 3, 3, 3, 3, 3, 3, 3, 2, 2, 2, 3, 3, 3, 3, 3, 3, 3, 3, 3, 3, 3, 0, 3, 3, 3, 0, 3, 3, 3, 3, 0, 3, 2, 2, 2, 2, 2, 2, 2, 2, 2, 3, 2, 3, 2, 3, 2, 3, 3, 3, 3, 3, 3, 3, 3, 3, 3, 2, 3, 2, 3, 2, 3, 2])
me_cube_002.materials.append(mat_material)
me_cube_002.materials.append(mat_material_001)
me_cube_002.materials.append(mat_material_002)
me_cube_002.materials.append(mat_material_003)
me_cube_002.use_remesh_preserve_volume = False
me_cube_002.use_remesh_preserve_attributes = False
me_cube_002.use_mirror_vertex_groups = False
me_cube_002.update()

# ---- objects
ob_cube = bpy.data.objects.new('Cube', me_cube_002)

# ---- transforms, parenting, visibility, modifiers, constraints
ob_cube.location = (0.0, 0.0, 0.0)
ob_cube.lineart.crease_threshold = 0.0

# ---- collection membership
col_collection_1.objects.link(ob_cube)

# ---- scene / render settings (as saved in the file)
scene.frame_start = 1; scene.frame_end = 250; scene.frame_set(1)
scene.render.engine = 'BLENDER_EEVEE_NEXT'
scene.render.resolution_percentage = 50
scene.render.dither_intensity = 0.0
scene.cycles.use_denoising = False
scene.cycles.samples = 128
scene.cycles.sampling_pattern = 'TABULATED_SOBOL'
scene.cycles.light_sampling_threshold = 0.0
scene.cycles.use_adaptive_sampling = False
scene.cycles.use_light_tree = False
scene.cycles.blur_glossy = 0.0
scene.cycles.sample_clamp_indirect = 0.0
scene.view_settings.view_transform = 'Standard'
bpy.context.view_layer.update()

# ---- added for rendering (the .blend has no active camera and no usable light): camera, sun
cam_auto = bpy.data.cameras.new('AutoCamera')
cam_auto.lens = 50.0
cam_auto.sensor_width = 36.0
cam_auto.clip_end = 1000.0
ob_auto_camera = bpy.data.objects.new('AutoCamera', cam_auto)
scene.collection.objects.link(ob_auto_camera)
ob_auto_camera.location = (9.30525, -11.1669, 9.02362)
ob_auto_camera.rotation_euler = (1.09748, -7.21219e-08, 0.694738)
scene.camera = ob_auto_camera
light_auto_sun = bpy.data.lights.new('AutoSun', 'SUN')
light_auto_sun.energy = 3.0
light_auto_sun.angle = 0.0523599
ob_auto_sun = bpy.data.objects.new('AutoSun', light_auto_sun)
scene.collection.objects.link(ob_auto_sun)
ob_auto_sun.rotation_euler = (0.872665, 0.174533, 0.523599)
bpy.context.view_layer.update()
